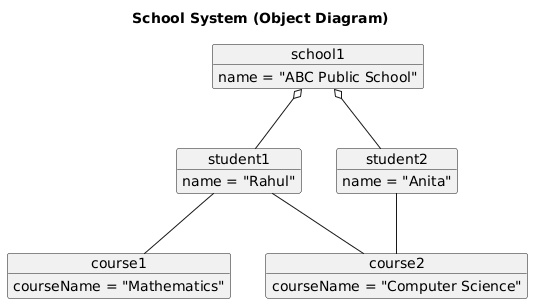

The diagram above was rendered by PlantUML. Its source (embedded in the PNG):
@startuml
title School System (Object Diagram)

object school1 {
    name = "ABC Public School"
}

object student1 {
    name = "Rahul"
}

object student2 {
    name = "Anita"
}

object course1 {
    courseName = "Mathematics"
}

object course2 {
    courseName = "Computer Science"
}

school1 o-- student1
school1 o-- student2

student1 -- course1
student1 -- course2
student2 -- course2
@enduml